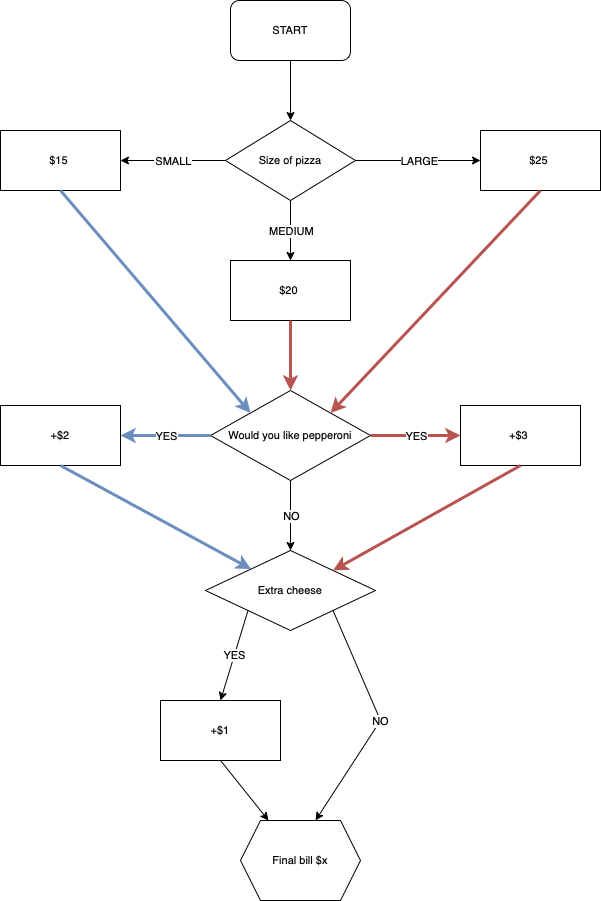

The diagram above was exported from draw.io. Its source (the exported page's mxGraphModel, read from the mxfile embedded in the PNG):
<mxGraphModel dx="729" dy="520" grid="1" gridSize="10" guides="1" tooltips="1" connect="1" arrows="1" fold="1" page="1" pageScale="1" pageWidth="827" pageHeight="1169" math="0" shadow="0">
  <root>
    <mxCell id="0" />
    <mxCell id="1" parent="0" />
    <mxCell id="dEgGTFNABKPnIH4uM9gQ-1" value="START" style="rounded=1;whiteSpace=wrap;html=1;fontSize=11;" vertex="1" parent="1">
      <mxGeometry x="310" width="120" height="60" as="geometry" />
    </mxCell>
    <mxCell id="dEgGTFNABKPnIH4uM9gQ-2" value="Size of pizza" style="rhombus;whiteSpace=wrap;html=1;fontSize=11;" vertex="1" parent="1">
      <mxGeometry x="305" y="120" width="130" height="80" as="geometry" />
    </mxCell>
    <mxCell id="dEgGTFNABKPnIH4uM9gQ-3" value="" style="endArrow=classic;html=1;rounded=0;fontSize=11;jumpSize=3;exitX=0.5;exitY=1;exitDx=0;exitDy=0;entryX=0.5;entryY=0;entryDx=0;entryDy=0;" edge="1" parent="1" source="dEgGTFNABKPnIH4uM9gQ-1" target="dEgGTFNABKPnIH4uM9gQ-2">
      <mxGeometry width="50" height="50" relative="1" as="geometry">
        <mxPoint x="350" y="240" as="sourcePoint" />
        <mxPoint x="400" y="190" as="targetPoint" />
      </mxGeometry>
    </mxCell>
    <mxCell id="dEgGTFNABKPnIH4uM9gQ-4" value="$15&amp;nbsp;" style="rounded=0;whiteSpace=wrap;html=1;fontSize=11;" vertex="1" parent="1">
      <mxGeometry x="80" y="130" width="120" height="60" as="geometry" />
    </mxCell>
    <mxCell id="dEgGTFNABKPnIH4uM9gQ-5" value="$20&amp;nbsp;" style="rounded=0;whiteSpace=wrap;html=1;fontSize=11;" vertex="1" parent="1">
      <mxGeometry x="310" y="260" width="120" height="60" as="geometry" />
    </mxCell>
    <mxCell id="dEgGTFNABKPnIH4uM9gQ-6" value="$25&amp;nbsp;" style="rounded=0;whiteSpace=wrap;html=1;fontSize=11;" vertex="1" parent="1">
      <mxGeometry x="560" y="130" width="120" height="60" as="geometry" />
    </mxCell>
    <mxCell id="dEgGTFNABKPnIH4uM9gQ-7" value="SMALL" style="endArrow=classic;html=1;rounded=0;fontSize=11;jumpSize=3;entryX=1;entryY=0.5;entryDx=0;entryDy=0;exitX=0;exitY=0.5;exitDx=0;exitDy=0;" edge="1" parent="1" source="dEgGTFNABKPnIH4uM9gQ-2" target="dEgGTFNABKPnIH4uM9gQ-4">
      <mxGeometry relative="1" as="geometry">
        <mxPoint x="240" y="240" as="sourcePoint" />
        <mxPoint x="460" y="220" as="targetPoint" />
      </mxGeometry>
    </mxCell>
    <mxCell id="dEgGTFNABKPnIH4uM9gQ-8" value="SMALL" style="edgeLabel;resizable=0;html=1;align=center;verticalAlign=middle;fontSize=11;" connectable="0" vertex="1" parent="dEgGTFNABKPnIH4uM9gQ-7">
      <mxGeometry relative="1" as="geometry" />
    </mxCell>
    <mxCell id="dEgGTFNABKPnIH4uM9gQ-10" value="" style="endArrow=classic;html=1;rounded=0;fontSize=11;jumpSize=3;exitX=1;exitY=0.5;exitDx=0;exitDy=0;entryX=0;entryY=0.5;entryDx=0;entryDy=0;" edge="1" parent="1" source="dEgGTFNABKPnIH4uM9gQ-2" target="dEgGTFNABKPnIH4uM9gQ-6">
      <mxGeometry relative="1" as="geometry">
        <mxPoint x="360" y="220" as="sourcePoint" />
        <mxPoint x="460" y="220" as="targetPoint" />
      </mxGeometry>
    </mxCell>
    <mxCell id="dEgGTFNABKPnIH4uM9gQ-11" value="LARGE" style="edgeLabel;resizable=0;html=1;align=center;verticalAlign=middle;fontSize=11;" connectable="0" vertex="1" parent="dEgGTFNABKPnIH4uM9gQ-10">
      <mxGeometry relative="1" as="geometry" />
    </mxCell>
    <mxCell id="dEgGTFNABKPnIH4uM9gQ-12" value="" style="endArrow=classic;html=1;rounded=0;fontSize=11;jumpSize=3;exitX=0.5;exitY=1;exitDx=0;exitDy=0;entryX=0.5;entryY=0;entryDx=0;entryDy=0;" edge="1" parent="1" source="dEgGTFNABKPnIH4uM9gQ-2" target="dEgGTFNABKPnIH4uM9gQ-5">
      <mxGeometry relative="1" as="geometry">
        <mxPoint x="360" y="220" as="sourcePoint" />
        <mxPoint x="460" y="220" as="targetPoint" />
      </mxGeometry>
    </mxCell>
    <mxCell id="dEgGTFNABKPnIH4uM9gQ-13" value="MEDIUM" style="edgeLabel;resizable=0;html=1;align=center;verticalAlign=middle;fontSize=11;" connectable="0" vertex="1" parent="dEgGTFNABKPnIH4uM9gQ-12">
      <mxGeometry relative="1" as="geometry" />
    </mxCell>
    <mxCell id="dEgGTFNABKPnIH4uM9gQ-14" value="Would you like pepperoni" style="rhombus;whiteSpace=wrap;html=1;fontSize=11;" vertex="1" parent="1">
      <mxGeometry x="290" y="390" width="160" height="90" as="geometry" />
    </mxCell>
    <mxCell id="dEgGTFNABKPnIH4uM9gQ-15" value="" style="endArrow=classic;html=1;rounded=0;fontSize=11;jumpSize=3;exitX=0.5;exitY=1;exitDx=0;exitDy=0;entryX=0;entryY=0;entryDx=0;entryDy=0;fillColor=#dae8fc;strokeColor=#6c8ebf;strokeWidth=3;" edge="1" parent="1" source="dEgGTFNABKPnIH4uM9gQ-4" target="dEgGTFNABKPnIH4uM9gQ-14">
      <mxGeometry width="50" height="50" relative="1" as="geometry">
        <mxPoint x="390" y="420" as="sourcePoint" />
        <mxPoint x="440" y="370" as="targetPoint" />
      </mxGeometry>
    </mxCell>
    <mxCell id="dEgGTFNABKPnIH4uM9gQ-16" value="" style="endArrow=classic;html=1;rounded=0;fontSize=11;strokeWidth=3;jumpSize=3;fillColor=#f8cecc;strokeColor=#b85450;exitX=0.5;exitY=1;exitDx=0;exitDy=0;entryX=0.5;entryY=0;entryDx=0;entryDy=0;" edge="1" parent="1" source="dEgGTFNABKPnIH4uM9gQ-5" target="dEgGTFNABKPnIH4uM9gQ-14">
      <mxGeometry width="50" height="50" relative="1" as="geometry">
        <mxPoint x="390" y="290" as="sourcePoint" />
        <mxPoint x="440" y="240" as="targetPoint" />
      </mxGeometry>
    </mxCell>
    <mxCell id="dEgGTFNABKPnIH4uM9gQ-17" value="" style="endArrow=classic;html=1;rounded=0;fontSize=11;strokeWidth=3;jumpSize=3;fillColor=#f8cecc;strokeColor=#b85450;exitX=0.5;exitY=1;exitDx=0;exitDy=0;entryX=1;entryY=0;entryDx=0;entryDy=0;" edge="1" parent="1" source="dEgGTFNABKPnIH4uM9gQ-6" target="dEgGTFNABKPnIH4uM9gQ-14">
      <mxGeometry width="50" height="50" relative="1" as="geometry">
        <mxPoint x="380" y="330" as="sourcePoint" />
        <mxPoint x="380" y="400" as="targetPoint" />
      </mxGeometry>
    </mxCell>
    <mxCell id="dEgGTFNABKPnIH4uM9gQ-18" value="+$2" style="rounded=0;whiteSpace=wrap;html=1;fontSize=11;" vertex="1" parent="1">
      <mxGeometry x="80" y="405" width="120" height="60" as="geometry" />
    </mxCell>
    <mxCell id="dEgGTFNABKPnIH4uM9gQ-19" value="" style="endArrow=classic;html=1;rounded=0;fontSize=11;strokeWidth=3;jumpSize=3;exitX=0;exitY=0.5;exitDx=0;exitDy=0;entryX=1;entryY=0.5;entryDx=0;entryDy=0;fillColor=#dae8fc;strokeColor=#6c8ebf;" edge="1" parent="1" source="dEgGTFNABKPnIH4uM9gQ-14" target="dEgGTFNABKPnIH4uM9gQ-18">
      <mxGeometry relative="1" as="geometry">
        <mxPoint x="360" y="380" as="sourcePoint" />
        <mxPoint x="460" y="380" as="targetPoint" />
      </mxGeometry>
    </mxCell>
    <mxCell id="dEgGTFNABKPnIH4uM9gQ-20" value="YES" style="edgeLabel;resizable=0;html=1;align=center;verticalAlign=middle;fontSize=11;" connectable="0" vertex="1" parent="dEgGTFNABKPnIH4uM9gQ-19">
      <mxGeometry relative="1" as="geometry" />
    </mxCell>
    <mxCell id="dEgGTFNABKPnIH4uM9gQ-21" value="" style="endArrow=classic;html=1;rounded=0;fontSize=11;strokeWidth=3;jumpSize=3;exitX=1;exitY=0.5;exitDx=0;exitDy=0;fillColor=#f8cecc;strokeColor=#b85450;entryX=0;entryY=0.5;entryDx=0;entryDy=0;" edge="1" parent="1" source="dEgGTFNABKPnIH4uM9gQ-14" target="dEgGTFNABKPnIH4uM9gQ-23">
      <mxGeometry relative="1" as="geometry">
        <mxPoint x="570" y="480" as="sourcePoint" />
        <mxPoint x="560" y="435" as="targetPoint" />
      </mxGeometry>
    </mxCell>
    <mxCell id="dEgGTFNABKPnIH4uM9gQ-22" value="YES" style="edgeLabel;resizable=0;html=1;align=center;verticalAlign=middle;fontSize=11;" connectable="0" vertex="1" parent="dEgGTFNABKPnIH4uM9gQ-21">
      <mxGeometry relative="1" as="geometry" />
    </mxCell>
    <mxCell id="dEgGTFNABKPnIH4uM9gQ-23" value="+$3&amp;nbsp;" style="rounded=0;whiteSpace=wrap;html=1;fontSize=11;" vertex="1" parent="1">
      <mxGeometry x="540" y="405" width="120" height="60" as="geometry" />
    </mxCell>
    <mxCell id="dEgGTFNABKPnIH4uM9gQ-24" value="Extra cheese" style="rhombus;whiteSpace=wrap;html=1;fontSize=11;" vertex="1" parent="1">
      <mxGeometry x="285" y="550" width="170" height="80" as="geometry" />
    </mxCell>
    <mxCell id="dEgGTFNABKPnIH4uM9gQ-25" value="" style="endArrow=classic;html=1;rounded=0;fontSize=11;strokeWidth=1;jumpSize=3;exitX=0.5;exitY=1;exitDx=0;exitDy=0;entryX=0.5;entryY=0;entryDx=0;entryDy=0;" edge="1" parent="1" source="dEgGTFNABKPnIH4uM9gQ-14" target="dEgGTFNABKPnIH4uM9gQ-24">
      <mxGeometry relative="1" as="geometry">
        <mxPoint x="370" y="580" as="sourcePoint" />
        <mxPoint x="470" y="580" as="targetPoint" />
      </mxGeometry>
    </mxCell>
    <mxCell id="dEgGTFNABKPnIH4uM9gQ-26" value="NO" style="edgeLabel;resizable=0;html=1;align=center;verticalAlign=middle;fontSize=11;" connectable="0" vertex="1" parent="dEgGTFNABKPnIH4uM9gQ-25">
      <mxGeometry relative="1" as="geometry" />
    </mxCell>
    <mxCell id="dEgGTFNABKPnIH4uM9gQ-27" value="" style="endArrow=classic;html=1;rounded=0;fontSize=11;strokeWidth=1;jumpSize=3;exitX=0;exitY=1;exitDx=0;exitDy=0;entryX=0.5;entryY=0;entryDx=0;entryDy=0;" edge="1" parent="1" source="dEgGTFNABKPnIH4uM9gQ-24" target="dEgGTFNABKPnIH4uM9gQ-31">
      <mxGeometry relative="1" as="geometry">
        <mxPoint x="335" y="700" as="sourcePoint" />
        <mxPoint x="240" y="680" as="targetPoint" />
      </mxGeometry>
    </mxCell>
    <mxCell id="dEgGTFNABKPnIH4uM9gQ-28" value="YES" style="edgeLabel;resizable=0;html=1;align=center;verticalAlign=middle;fontSize=11;" connectable="0" vertex="1" parent="dEgGTFNABKPnIH4uM9gQ-27">
      <mxGeometry relative="1" as="geometry" />
    </mxCell>
    <mxCell id="dEgGTFNABKPnIH4uM9gQ-29" value="" style="endArrow=classic;html=1;rounded=0;fontSize=11;jumpSize=3;exitX=0.5;exitY=1;exitDx=0;exitDy=0;fillColor=#dae8fc;strokeColor=#6c8ebf;strokeWidth=3;" edge="1" parent="1" source="dEgGTFNABKPnIH4uM9gQ-18" target="dEgGTFNABKPnIH4uM9gQ-24">
      <mxGeometry width="50" height="50" relative="1" as="geometry">
        <mxPoint x="130" y="440" as="sourcePoint" />
        <mxPoint x="320" y="662.5" as="targetPoint" />
      </mxGeometry>
    </mxCell>
    <mxCell id="dEgGTFNABKPnIH4uM9gQ-30" value="" style="endArrow=classic;html=1;rounded=0;fontSize=11;strokeWidth=3;jumpSize=3;fillColor=#f8cecc;strokeColor=#b85450;exitX=0.5;exitY=1;exitDx=0;exitDy=0;entryX=1;entryY=0;entryDx=0;entryDy=0;" edge="1" parent="1" source="dEgGTFNABKPnIH4uM9gQ-23" target="dEgGTFNABKPnIH4uM9gQ-24">
      <mxGeometry width="50" height="50" relative="1" as="geometry">
        <mxPoint x="665" y="520" as="sourcePoint" />
        <mxPoint x="455" y="742.5" as="targetPoint" />
      </mxGeometry>
    </mxCell>
    <mxCell id="dEgGTFNABKPnIH4uM9gQ-31" value="+$1" style="rounded=0;whiteSpace=wrap;html=1;fontSize=11;" vertex="1" parent="1">
      <mxGeometry x="240" y="700" width="120" height="60" as="geometry" />
    </mxCell>
    <mxCell id="dEgGTFNABKPnIH4uM9gQ-32" value="Final bill $x" style="shape=hexagon;perimeter=hexagonPerimeter2;whiteSpace=wrap;html=1;fixedSize=1;fontSize=11;" vertex="1" parent="1">
      <mxGeometry x="320" y="820" width="120" height="80" as="geometry" />
    </mxCell>
    <mxCell id="dEgGTFNABKPnIH4uM9gQ-33" value="" style="endArrow=classic;html=1;rounded=0;fontSize=11;strokeWidth=1;jumpSize=3;exitX=0.5;exitY=1;exitDx=0;exitDy=0;" edge="1" parent="1" source="dEgGTFNABKPnIH4uM9gQ-31" target="dEgGTFNABKPnIH4uM9gQ-32">
      <mxGeometry width="50" height="50" relative="1" as="geometry">
        <mxPoint x="390" y="790" as="sourcePoint" />
        <mxPoint x="440" y="740" as="targetPoint" />
      </mxGeometry>
    </mxCell>
    <mxCell id="dEgGTFNABKPnIH4uM9gQ-34" value="" style="endArrow=classic;html=1;rounded=0;fontSize=11;strokeWidth=1;jumpSize=3;exitX=1;exitY=1;exitDx=0;exitDy=0;entryX=0.625;entryY=0;entryDx=0;entryDy=0;" edge="1" parent="1" source="dEgGTFNABKPnIH4uM9gQ-24" target="dEgGTFNABKPnIH4uM9gQ-32">
      <mxGeometry relative="1" as="geometry">
        <mxPoint x="337.5" y="620" as="sourcePoint" />
        <mxPoint x="310" y="710" as="targetPoint" />
        <Array as="points">
          <mxPoint x="460" y="720" />
        </Array>
      </mxGeometry>
    </mxCell>
    <mxCell id="dEgGTFNABKPnIH4uM9gQ-35" value="NO" style="edgeLabel;resizable=0;html=1;align=center;verticalAlign=middle;fontSize=11;" connectable="0" vertex="1" parent="dEgGTFNABKPnIH4uM9gQ-34">
      <mxGeometry relative="1" as="geometry" />
    </mxCell>
  </root>
</mxGraphModel>